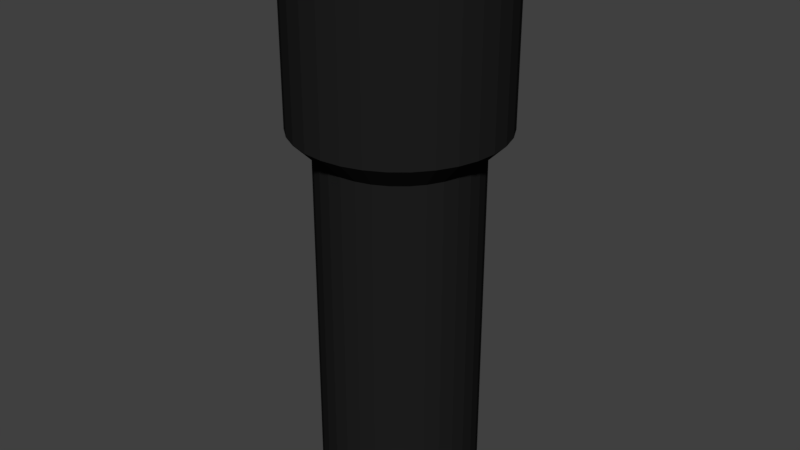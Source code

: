 # Source: flashlight.blend  (saved by Blender 2.78.0; exported with 4.5.12 LTS)
import bpy
from mathutils import Matrix  # noqa: F401  (used for matrix-valued properties, if any)

bpy.ops.wm.read_factory_settings(use_empty=True)
scene = bpy.context.scene
scene.name = 'Scene'

# ---- collections
col_collection_1 = bpy.data.collections.new('Collection 1'); scene.collection.children.link(col_collection_1)

# ---- materials (node trees are filled in below, after node groups)
mat_material_001 = bpy.data.materials.new('Material.001')
mat_material_001.alpha_threshold = 0.0
mat_material_001.use_transparent_shadow = False
mat_material_001.diffuse_color = (0.01341, 0.01341, 0.01341, 1.0)
mat_material_001.roughness = 0.5
mat_material_002 = bpy.data.materials.new('Material.002')
mat_material_002.alpha_threshold = 0.0
mat_material_002.use_transparent_shadow = False
mat_material_002.diffuse_color = (0.1902, 0.1902, 0.1902, 1.0)
mat_material_002.roughness = 0.5

# ---- material node trees

# ---- world
world_world = bpy.data.worlds.new('World'); scene.world = world_world
world_world.color = (0.05088, 0.05088, 0.05088)
world_world.use_sun_shadow = False
world_world.sun_shadow_jitter_overblur = 0.0
world_world.cycles.sampling_method = 'MANUAL'

# ---- meshes
me_cylinder = bpy.data.meshes.new('Cylinder')
me_cylinder.from_pydata([(0.0, 1.0, 1.0), (0.1951, 0.9808, 1.0), (0.3827, 0.9239, 1.0), (0.5556, 0.8315, 1.0), (0.7071, 0.7071, 1.0), (0.8315, 0.5556, 1.0), (0.9239, 0.3827, 1.0), (0.9808, 0.1951, 1.0), (1.0, 7.55e-08, 1.0), (0.9808, -0.1951, 1.0), (0.9239, -0.3827, 1.0), (0.8315, -0.5556, 1.0), (0.7071, -0.7071, 1.0), (0.5556, -0.8315, 1.0), (0.3827, -0.9239, 1.0), (0.1951, -0.9808, 1.0), (-3.258e-07, -1.0, 1.0), (-0.1951, -0.9808, 1.0), (-0.3827, -0.9239, 1.0), (-0.5556, -0.8315, 1.0), (-0.7071, -0.7071, 1.0), (-0.8315, -0.5556, 1.0), (-0.9239, -0.3827, 1.0), (-0.9808, -0.1951, 1.0), (-1.0, 9.656e-07, 1.0), (-0.9808, 0.1951, 1.0), (-0.9239, 0.3827, 1.0), (-0.8315, 0.5556, 1.0), (-0.7071, 0.7071, 1.0), (-0.5556, 0.8315, 1.0), (-0.3827, 0.9239, 1.0), (-0.1951, 0.9808, 1.0), (-1.751e-07, 0.7714, -1.0), (1.889e-14, 1.0, -0.7726), (0.1505, 0.7566, -1.0), (0.1951, 0.9808, -0.7726), (0.2952, 0.7127, -1.0), (0.3827, 0.9239, -0.7726), (0.4286, 0.6414, -1.0), (0.5556, 0.8315, -0.7726), (0.5455, 0.5455, -1.0), (0.7071, 0.7071, -0.7726), (0.6414, 0.4286, -1.0), (0.8315, 0.5556, -0.7726), (0.7127, 0.2952, -1.0), (0.9239, 0.3827, -0.7726), (0.7566, 0.1505, -1.0), (0.9808, 0.1951, -0.7726), (0.7714, 7.451e-09, -1.0), (1.0, 7.55e-08, -0.7726), (0.7566, -0.1505, -1.0), (0.9808, -0.1951, -0.7726), (0.7127, -0.2952, -1.0), (0.9239, -0.3827, -0.7726), (0.6414, -0.4286, -1.0), (0.8315, -0.5556, -0.7726), (0.5455, -0.5455, -1.0), (0.7071, -0.7071, -0.7726), (0.4286, -0.6414, -1.0), (0.5556, -0.8315, -0.7726), (0.2952, -0.7127, -1.0), (0.3827, -0.9239, -0.7726), (0.1505, -0.7566, -1.0), (0.1951, -0.9808, -0.7726), (-1.863e-07, -0.7714, -1.0), (-3.258e-07, -1.0, -0.7726), (-0.1505, -0.7566, -1.0), (-0.1951, -0.9808, -0.7726), (-0.2952, -0.7127, -1.0), (-0.3827, -0.9239, -0.7726), (-0.4286, -0.6414, -1.0), (-0.5556, -0.8315, -0.7726), (-0.5455, -0.5455, -1.0), (-0.7071, -0.7071, -0.7726), (-0.6414, -0.4286, -1.0), (-0.8315, -0.5556, -0.7726), (-0.7127, -0.2952, -1.0), (-0.9239, -0.3827, -0.7726), (-0.7566, -0.1505, -1.0), (-0.9808, -0.1951, -0.7726), (-0.7714, 8.494e-07, -1.0), (-1.0, 9.656e-07, -0.7726), (-0.7566, 0.1505, -1.0), (-0.9808, 0.1951, -0.7726), (-0.7127, 0.2952, -1.0), (-0.9239, 0.3827, -0.7726), (-0.6414, 0.4286, -1.0), (-0.8315, 0.5556, -0.7726), (-0.5455, 0.5455, -1.0), (-0.7071, 0.7071, -0.7726), (-0.4286, 0.6414, -1.0), (-0.5556, 0.8315, -0.7726), (-0.2952, 0.7127, -1.0), (-0.3827, 0.9239, -0.7726), (-0.1505, 0.7566, -1.0), (-0.1951, 0.9808, -0.7726), (0.1505, 0.7566, -4.486), (-6.325e-08, 0.7714, -4.486), (0.2952, 0.7127, -4.486), (0.4286, 0.6414, -4.486), (0.5455, 0.5455, -4.486), (0.6414, 0.4286, -4.486), (0.7127, 0.2952, -4.486), (0.7566, 0.1505, -4.486), (0.7714, 7.451e-09, -4.486), (0.7566, -0.1505, -4.486), (0.7127, -0.2952, -4.486), (0.6414, -0.4286, -4.486), (0.5455, -0.5455, -4.486), (0.4286, -0.6414, -4.486), (0.2952, -0.7127, -4.486), (0.1505, -0.7566, -4.486), (-7.442e-08, -0.7714, -4.486), (-0.1505, -0.7566, -4.486), (-0.2952, -0.7127, -4.486), (-0.4286, -0.6414, -4.486), (-0.5455, -0.5455, -4.486), (-0.6414, -0.4286, -4.486), (-0.7127, -0.2952, -4.486), (-0.7566, -0.1505, -4.486), (-0.7714, 8.494e-07, -4.486), (-0.7566, 0.1505, -4.486), (-0.7127, 0.2952, -4.486), (-0.6414, 0.4286, -4.486), (-0.5455, 0.5455, -4.486), (-0.4286, 0.6414, -4.486), (-0.2952, 0.7127, -4.486), (-0.1505, 0.7566, -4.486), (1.414e-08, 0.8809, 0.9469), (0.1719, 0.864, 0.9469), (0.3371, 0.8139, 0.9469), (0.4894, 0.7325, 0.9469), (0.6229, 0.6229, 0.9469), (0.7325, 0.4894, 0.9469), (0.8139, 0.3371, 0.9469), (0.864, 0.1719, 0.9469), (0.8809, 1.004e-07, 0.9469), (0.864, -0.1719, 0.9469), (0.8139, -0.3371, 0.9469), (0.7325, -0.4894, 0.9469), (0.6229, -0.6229, 0.9469), (0.4894, -0.7325, 0.9469), (0.3371, -0.8139, 0.9469), (0.1719, -0.864, 0.9469), (-2.729e-07, -0.8809, 0.9469), (-0.1719, -0.864, 0.9469), (-0.3371, -0.8139, 0.9469), (-0.4894, -0.7325, 0.9469), (-0.6229, -0.6229, 0.9469), (-0.7325, -0.4894, 0.9469), (-0.8139, -0.3371, 0.9469), (-0.864, -0.1719, 0.9469), (-0.8809, 8.846e-07, 0.9469), (-0.864, 0.1719, 0.9469), (-0.8139, 0.3371, 0.9469), (-0.7325, 0.4894, 0.9469), (-0.6229, 0.6229, 0.9469), (-0.4894, 0.7325, 0.9469), (-0.3371, 0.8139, 0.9469), (-0.1719, 0.864, 0.9469), (1.414e-08, 0.8809, 0.9469), (0.1719, 0.864, 0.9469), (0.3371, 0.8139, 0.9469), (0.4894, 0.7325, 0.9469), (0.6229, 0.6229, 0.9469), (0.7325, 0.4894, 0.9469), (0.8139, 0.3371, 0.9469), (0.864, 0.1719, 0.9469), (0.8809, 1.004e-07, 0.9469), (0.864, -0.1719, 0.9469), (0.8139, -0.3371, 0.9469), (0.7325, -0.4894, 0.9469), (0.6229, -0.6229, 0.9469), (0.4894, -0.7325, 0.9469), (0.3371, -0.8139, 0.9469), (0.1719, -0.864, 0.9469), (-2.729e-07, -0.8809, 0.9469), (-0.1719, -0.864, 0.9469), (-0.3371, -0.8139, 0.9469), (-0.4894, -0.7325, 0.9469), (-0.6229, -0.6229, 0.9469), (-0.7325, -0.4894, 0.9469), (-0.8139, -0.3371, 0.9469), (-0.864, -0.1719, 0.9469), (-0.8809, 8.846e-07, 0.9469), (-0.864, 0.1719, 0.9469), (-0.8139, 0.3371, 0.9469), (-0.7325, 0.4894, 0.9469), (-0.6229, 0.6229, 0.9469), (-0.4894, 0.7325, 0.9469), (-0.3371, 0.8139, 0.9469), (-0.1719, 0.864, 0.9469), (4.438e-08, 0.6181, 0.6898), (0.1206, 0.6062, 0.6898), (0.2365, 0.571, 0.6898), (0.3434, 0.5139, 0.6898), (0.437, 0.437, 0.6898), (0.5139, 0.3434, 0.6898), (0.571, 0.2365, 0.6898), (0.6062, 0.1206, 0.6898), (0.6181, 1.644e-07, 0.6898), (0.6062, -0.1206, 0.6898), (0.571, -0.2365, 0.6898), (0.5139, -0.3434, 0.6898), (0.437, -0.437, 0.6898), (0.3434, -0.5139, 0.6898), (0.2365, -0.571, 0.6898), (0.1206, -0.6062, 0.6898), (-1.57e-07, -0.6181, 0.6898), (-0.1206, -0.6062, 0.6898), (-0.2365, -0.571, 0.6898), (-0.3434, -0.5139, 0.6898), (-0.437, -0.437, 0.6898), (-0.5139, -0.3434, 0.6898), (-0.571, -0.2365, 0.6898), (-0.6062, -0.1206, 0.6898), (-0.6181, 7.145e-07, 0.6898), (-0.6062, 0.1206, 0.6898), (-0.571, 0.2365, 0.6898), (-0.5139, 0.3434, 0.6898), (-0.437, 0.437, 0.6898), (-0.3434, 0.5139, 0.6898), (-0.2365, 0.571, 0.6898), (-0.1206, 0.6062, 0.6898), (4.438e-08, 0.6181, 0.6898), (0.1206, 0.6062, 0.6898), (0.2365, 0.571, 0.6898), (0.3434, 0.5139, 0.6898), (0.437, 0.437, 0.6898), (0.5139, 0.3434, 0.6898), (0.571, 0.2365, 0.6898), (0.6062, 0.1206, 0.6898), (0.6181, 1.644e-07, 0.6898), (0.6062, -0.1206, 0.6898), (0.571, -0.2365, 0.6898), (0.5139, -0.3434, 0.6898), (0.437, -0.437, 0.6898), (0.3434, -0.5139, 0.6898), (0.2365, -0.571, 0.6898), (0.1206, -0.6062, 0.6898), (-1.57e-07, -0.6181, 0.6898), (-0.1206, -0.6062, 0.6898), (-0.2365, -0.571, 0.6898), (-0.3434, -0.5139, 0.6898), (-0.437, -0.437, 0.6898), (-0.5139, -0.3434, 0.6898), (-0.571, -0.2365, 0.6898), (-0.6062, -0.1206, 0.6898), (-0.6181, 7.145e-07, 0.6898), (-0.6062, 0.1206, 0.6898), (-0.571, 0.2365, 0.6898), (-0.5139, 0.3434, 0.6898), (-0.437, 0.437, 0.6898), (-0.3434, 0.5139, 0.6898), (-0.2365, 0.571, 0.6898), (-0.1206, 0.6062, 0.6898), (7.123e-08, 0.3216, 0.3535), (0.06274, 0.3154, 0.3535), (0.1231, 0.2971, 0.3535), (0.1787, 0.2674, 0.3535), (0.2274, 0.2274, 0.3535), (0.2674, 0.1787, 0.3535), (0.2971, 0.1231, 0.3535), (0.3154, 0.06274, 0.3535), (0.3216, 2.374e-07, 0.3535), (0.3154, -0.06274, 0.3535), (0.2971, -0.1231, 0.3535), (0.2674, -0.1787, 0.3535), (0.2274, -0.2274, 0.3535), (0.1787, -0.2674, 0.3535), (0.1231, -0.2971, 0.3535), (0.06274, -0.3154, 0.3535), (-3.356e-08, -0.3216, 0.3535), (-0.06274, -0.3154, 0.3535), (-0.1231, -0.2971, 0.3535), (-0.1787, -0.2674, 0.3535), (-0.2274, -0.2274, 0.3535), (-0.2674, -0.1787, 0.3535), (-0.2971, -0.1231, 0.3535), (-0.3154, -0.06274, 0.3535), (-0.3216, 5.237e-07, 0.3535), (-0.3154, 0.06274, 0.3535), (-0.2971, 0.1231, 0.3535), (-0.2674, 0.1787, 0.3535), (-0.2274, 0.2274, 0.3535), (-0.1787, 0.2674, 0.3535), (-0.1231, 0.2971, 0.3535), (-0.06274, 0.3154, 0.3535)], [], [(95, 31, 0, 33), (37, 2, 3, 39), (39, 3, 4, 41), (41, 4, 5, 43), (43, 5, 6, 45), (45, 6, 7, 47), (47, 7, 8, 49), (49, 8, 9, 51), (51, 9, 10, 53), (53, 10, 11, 55), (55, 11, 12, 57), (57, 12, 13, 59), (59, 13, 14, 61), (61, 14, 15, 63), (63, 15, 16, 65), (65, 16, 17, 67), (67, 17, 18, 69), (69, 18, 19, 71), (71, 19, 20, 73), (73, 20, 21, 75), (75, 21, 22, 77), (77, 22, 23, 79), (79, 23, 24, 81), (81, 24, 25, 83), (83, 25, 26, 85), (85, 26, 27, 87), (87, 27, 28, 89), (89, 28, 29, 91), (91, 29, 30, 93), (93, 30, 31, 95), (18, 17, 145, 146), (35, 1, 2, 37), (33, 0, 1, 35), (33, 35, 34, 32), (35, 37, 36, 34), (37, 39, 38, 36), (39, 41, 40, 38), (41, 43, 42, 40), (43, 45, 44, 42), (45, 47, 46, 44), (47, 49, 48, 46), (49, 51, 50, 48), (51, 53, 52, 50), (53, 55, 54, 52), (55, 57, 56, 54), (57, 59, 58, 56), (59, 61, 60, 58), (61, 63, 62, 60), (63, 65, 64, 62), (65, 67, 66, 64), (67, 69, 68, 66), (69, 71, 70, 68), (71, 73, 72, 70), (73, 75, 74, 72), (75, 77, 76, 74), (77, 79, 78, 76), (79, 81, 80, 78), (81, 83, 82, 80), (83, 85, 84, 82), (85, 87, 86, 84), (87, 89, 88, 86), (89, 91, 90, 88), (91, 93, 92, 90), (93, 95, 94, 92), (95, 33, 32, 94), (38, 40, 100, 99), (97, 96, 98, 99, 100, 101, 102, 103, 104, 105, 106, 107, 108, 109, 110, 111, 112, 113, 114, 115, 116, 117, 118, 119, 120, 121, 122, 123, 124, 125, 126, 127), (56, 58, 109, 108), (74, 76, 118, 117), (92, 94, 127, 126), (48, 50, 105, 104), (66, 68, 114, 113), (84, 86, 123, 122), (94, 32, 97, 127), (40, 42, 101, 100), (58, 60, 110, 109), (76, 78, 119, 118), (32, 34, 96, 97), (50, 52, 106, 105), (68, 70, 115, 114), (86, 88, 124, 123), (42, 44, 102, 101), (60, 62, 111, 110), (78, 80, 120, 119), (34, 36, 98, 96), (52, 54, 107, 106), (70, 72, 116, 115), (88, 90, 125, 124), (44, 46, 103, 102), (62, 64, 112, 111), (80, 82, 121, 120), (36, 38, 99, 98), (54, 56, 108, 107), (72, 74, 117, 116), (90, 92, 126, 125), (46, 48, 104, 103), (64, 66, 113, 112), (82, 84, 122, 121), (5, 4, 132, 133), (0, 31, 159, 128), (19, 18, 146, 147), (6, 5, 133, 134), (20, 19, 147, 148), (7, 6, 134, 135), (21, 20, 148, 149), (8, 7, 135, 136), (22, 21, 149, 150), (9, 8, 136, 137), (23, 22, 150, 151), (10, 9, 137, 138), (24, 23, 151, 152), (11, 10, 138, 139), (25, 24, 152, 153), (12, 11, 139, 140), (26, 25, 153, 154), (13, 12, 140, 141), (27, 26, 154, 155), (14, 13, 141, 142), (1, 0, 128, 129), (28, 27, 155, 156), (15, 14, 142, 143), (2, 1, 129, 130), (29, 28, 156, 157), (16, 15, 143, 144), (3, 2, 130, 131), (30, 29, 157, 158), (17, 16, 144, 145), (4, 3, 131, 132), (31, 30, 158, 159), (150, 149, 181, 182), (137, 136, 168, 169), (151, 150, 182, 183), (138, 137, 169, 170), (152, 151, 183, 184), (139, 138, 170, 171), (153, 152, 184, 185), (140, 139, 171, 172), (154, 153, 185, 186), (141, 140, 172, 173), (155, 154, 186, 187), (142, 141, 173, 174), (129, 128, 160, 161), (156, 155, 187, 188), (143, 142, 174, 175), (130, 129, 161, 162), (157, 156, 188, 189), (144, 143, 175, 176), (131, 130, 162, 163), (158, 157, 189, 190), (145, 144, 176, 177), (132, 131, 163, 164), (159, 158, 190, 191), (146, 145, 177, 178), (133, 132, 164, 165), (128, 159, 191, 160), (147, 146, 178, 179), (134, 133, 165, 166), (148, 147, 179, 180), (135, 134, 166, 167), (149, 148, 180, 181), (136, 135, 167, 168), (185, 184, 216, 217), (172, 171, 203, 204), (186, 185, 217, 218), (173, 172, 204, 205), (187, 186, 218, 219), (174, 173, 205, 206), (161, 160, 192, 193), (188, 187, 219, 220), (175, 174, 206, 207), (162, 161, 193, 194), (189, 188, 220, 221), (176, 175, 207, 208), (163, 162, 194, 195), (190, 189, 221, 222), (177, 176, 208, 209), (164, 163, 195, 196), (191, 190, 222, 223), (178, 177, 209, 210), (165, 164, 196, 197), (160, 191, 223, 192), (179, 178, 210, 211), (166, 165, 197, 198), (180, 179, 211, 212), (167, 166, 198, 199), (181, 180, 212, 213), (168, 167, 199, 200), (182, 181, 213, 214), (169, 168, 200, 201), (183, 182, 214, 215), (170, 169, 201, 202), (184, 183, 215, 216), (171, 170, 202, 203), (193, 192, 224, 225), (220, 219, 251, 252), (207, 206, 238, 239), (194, 193, 225, 226), (221, 220, 252, 253), (208, 207, 239, 240), (195, 194, 226, 227), (222, 221, 253, 254), (209, 208, 240, 241), (196, 195, 227, 228), (223, 222, 254, 255), (210, 209, 241, 242), (197, 196, 228, 229), (192, 223, 255, 224), (211, 210, 242, 243), (198, 197, 229, 230), (212, 211, 243, 244), (199, 198, 230, 231), (213, 212, 244, 245), (200, 199, 231, 232), (214, 213, 245, 246), (201, 200, 232, 233), (215, 214, 246, 247), (202, 201, 233, 234), (216, 215, 247, 248), (203, 202, 234, 235), (217, 216, 248, 249), (204, 203, 235, 236), (218, 217, 249, 250), (205, 204, 236, 237), (219, 218, 250, 251), (206, 205, 237, 238), (228, 227, 259, 260), (255, 254, 286, 287), (242, 241, 273, 274), (229, 228, 260, 261), (224, 255, 287, 256), (243, 242, 274, 275), (230, 229, 261, 262), (244, 243, 275, 276), (231, 230, 262, 263), (245, 244, 276, 277), (232, 231, 263, 264), (246, 245, 277, 278), (233, 232, 264, 265), (247, 246, 278, 279), (234, 233, 265, 266), (248, 247, 279, 280), (235, 234, 266, 267), (249, 248, 280, 281), (236, 235, 267, 268), (250, 249, 281, 282), (237, 236, 268, 269), (251, 250, 282, 283), (238, 237, 269, 270), (225, 224, 256, 257), (252, 251, 283, 284), (239, 238, 270, 271), (226, 225, 257, 258), (253, 252, 284, 285), (240, 239, 271, 272), (227, 226, 258, 259), (254, 253, 285, 286), (241, 240, 272, 273), (257, 256, 287, 286, 285, 284, 283, 282, 281, 280, 279, 278, 277, 276, 275, 274, 273, 272, 271, 270, 269, 268, 267, 266, 265, 264, 263, 262, 261, 260, 259, 258)])
me_cylinder.polygons.foreach_set('material_index', [0, 0, 0, 0, 0, 0, 0, 0, 0, 0, 0, 0, 0, 0, 0, 0, 0, 0, 0, 0, 0, 0, 0, 0, 0, 0, 0, 0, 0, 0, 0, 0, 0, 0, 0, 0, 0, 0, 0, 0, 0, 0, 0, 0, 0, 0, 0, 0, 0, 0, 0, 0, 0, 0, 0, 0, 0, 0, 0, 0, 0, 0, 0, 0, 0, 0, 0, 0, 0, 0, 0, 0, 0, 0, 0, 0, 0, 0, 0, 0, 0, 0, 0, 0, 0, 0, 0, 0, 0, 0, 0, 0, 0, 0, 0, 0, 0, 0, 0, 0, 0, 0, 0, 0, 0, 0, 0, 0, 0, 0, 0, 0, 0, 0, 0, 0, 0, 0, 0, 0, 0, 0, 0, 0, 0, 0, 0, 0, 0, 0, 0, 0, 0, 0, 0, 0, 0, 0, 0, 0, 0, 0, 0, 0, 0, 0, 0, 0, 0, 0, 0, 0, 0, 0, 0, 0, 0, 0, 0, 0, 0, 1, 1, 1, 1, 1, 1, 1, 1, 1, 1, 1, 1, 1, 1, 1, 1, 1, 1, 1, 1, 1, 1, 1, 1, 1, 1, 1, 1, 1, 1, 1, 1, 0, 0, 0, 0, 0, 0, 0, 0, 0, 0, 0, 0, 0, 0, 0, 0, 0, 0, 0, 0, 0, 0, 0, 0, 0, 0, 0, 0, 0, 0, 0, 0, 1, 1, 1, 1, 1, 1, 1, 1, 1, 1, 1, 1, 1, 1, 1, 1, 1, 1, 1, 1, 1, 1, 1, 1, 1, 1, 1, 1, 1, 1, 1, 1, 0])
me_cylinder.materials.append(mat_material_001)
me_cylinder.materials.append(mat_material_002)
me_cylinder.use_remesh_preserve_volume = False
me_cylinder.use_remesh_preserve_attributes = False
me_cylinder.use_mirror_vertex_groups = False
me_cylinder.update()

# ---- objects
ob_cylinder = bpy.data.objects.new('Cylinder', me_cylinder)

# ---- transforms, parenting, visibility, modifiers, constraints
ob_cylinder.location = (0.0, 0.0, 1.686)
ob_cylinder.scale = (0.2461, 0.2461, 0.2461)
ob_cylinder.color = (1.0, 0.9626, 0.9335, 1.0)
ob_cylinder.lineart.crease_threshold = 0.0

# ---- collection membership
col_collection_1.objects.link(ob_cylinder)

# ---- scene / render settings (as saved in the file)
scene.frame_start = 1; scene.frame_end = 250; scene.frame_set(1)
scene.render.engine = 'BLENDER_EEVEE_NEXT'
scene.render.resolution_percentage = 50
scene.render.dither_intensity = 0.0
scene.cycles.use_denoising = False
scene.cycles.samples = 128
scene.cycles.sampling_pattern = 'TABULATED_SOBOL'
scene.cycles.light_sampling_threshold = 0.0
scene.cycles.use_adaptive_sampling = False
scene.cycles.use_light_tree = False
scene.cycles.blur_glossy = 0.0
scene.cycles.sample_clamp_indirect = 0.0
scene.view_settings.view_transform = 'Standard'
bpy.context.view_layer.update()

# ---- added for rendering (the .blend has no active camera and no usable light): camera, sun
cam_auto = bpy.data.cameras.new('AutoCamera')
cam_auto.lens = 50.0
cam_auto.sensor_width = 36.0
cam_auto.clip_end = 1000.0
ob_auto_camera = bpy.data.objects.new('AutoCamera', cam_auto)
scene.collection.objects.link(ob_auto_camera)
ob_auto_camera.location = (1.40536, -1.68643, 2.38095)
ob_auto_camera.rotation_euler = (1.09748, -7.21219e-08, 0.694738)
scene.camera = ob_auto_camera
light_auto_sun = bpy.data.lights.new('AutoSun', 'SUN')
light_auto_sun.energy = 3.0
light_auto_sun.angle = 0.0523599
ob_auto_sun = bpy.data.objects.new('AutoSun', light_auto_sun)
scene.collection.objects.link(ob_auto_sun)
ob_auto_sun.rotation_euler = (0.872665, 0.174533, 0.523599)
bpy.context.view_layer.update()
